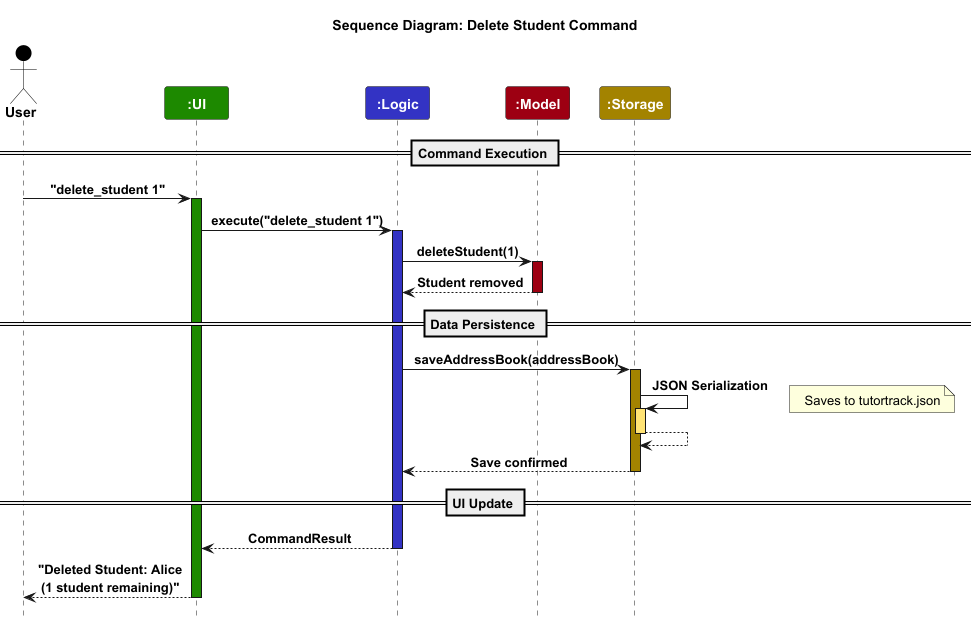

The diagram above was rendered by PlantUML. Its source (embedded in the PNG):
@startuml
!include style.puml

skinparam {
    ArrowFontStyle bold
    ArrowFontSize 13
    ParticipantFontStyle bold
    ActorFontStyle bold
    SequenceMessageAlignment center
}

title "Sequence Diagram: Delete Student Command"

actor "User" as user USER_COLOR
participant ":UI" as ui UI_COLOR
participant ":Logic" as logic LOGIC_COLOR
participant ":Model" as model MODEL_COLOR
participant ":Storage" as storage STORAGE_COLOR

== Command Execution ==
user -> ui : "delete_student 1"
activate ui UI_COLOR

ui -> logic : execute("delete_student 1")
activate logic LOGIC_COLOR

logic -> model : deleteStudent(1)
activate model MODEL_COLOR

model --> logic : Student removed
deactivate model

== Data Persistence ==
logic -> storage : saveAddressBook(addressBook)
activate storage STORAGE_COLOR

storage -> storage : JSON Serialization
activate storage STORAGE_COLOR_T1
note right: Saves to tutortrack.json
storage --> storage
deactivate storage

storage --> logic : Save confirmed
deactivate storage

== UI Update ==
logic --> ui : CommandResult
deactivate logic

ui --> user : "Deleted Student: Alice\n(1 student remaining)"
deactivate ui

@enduml